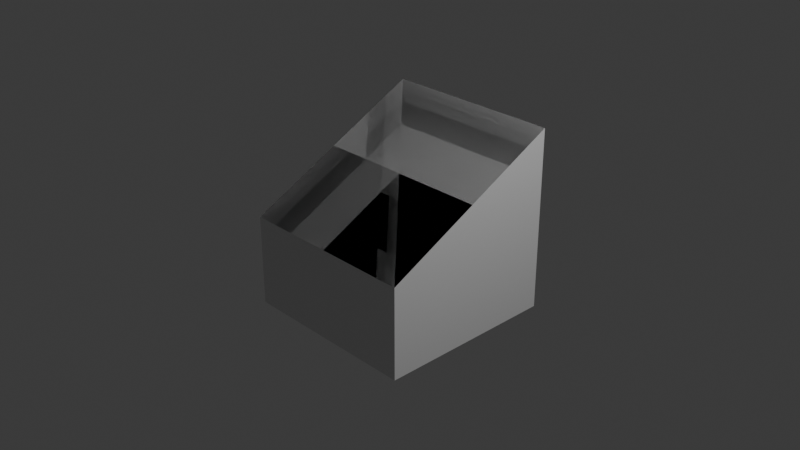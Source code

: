 # Source: slopepart1_1.blend  (saved by Blender 4.0.36; exported with 4.5.12 LTS)
import bpy
from mathutils import Matrix  # noqa: F401  (used for matrix-valued properties, if any)

bpy.ops.wm.read_factory_settings(use_empty=True)
scene = bpy.context.scene
scene.name = 'Scene'

# ---- collections
col_collection = bpy.data.collections.new('Collection'); scene.collection.children.link(col_collection)

# ---- materials (node trees are filled in below, after node groups)
mat_material = bpy.data.materials.new('Material')
mat_material.alpha_threshold = 0.0
mat_material.use_transparent_shadow = False
mat_material.roughness = 0.5
mat_material.line_color = (0.0, 0.0, 0.0, 1.0)

# ---- material node trees
mat_material.use_nodes = True; mat_material.node_tree.nodes.clear()
_N = mat_material.node_tree.nodes; _L = mat_material.node_tree.links
n0 = _N.new('ShaderNodeOutputMaterial'); n0.name = 'Material Output'; n0.location = (300, 300)
n1 = _N.new('ShaderNodeBsdfPrincipled'); n1.name = 'Principled BSDF'; n1.location = (10, 300)
n1.inputs[3].default_value = 1.45
_L.new(n1.outputs[0], n0.inputs[0])
n0.is_active_output = True

# ---- world
world_world = bpy.data.worlds.new('World'); scene.world = world_world
world_world.use_nodes = True; world_world.node_tree.nodes.clear()
_N = world_world.node_tree.nodes; _L = world_world.node_tree.links
n0 = _N.new('ShaderNodeOutputWorld'); n0.name = 'World Output'; n0.location = (300, 300)
n1 = _N.new('ShaderNodeBackground'); n1.name = 'Background'; n1.location = (10, 300)
n1.inputs[0].default_value = (0.05088, 0.05088, 0.05088, 1.0)
_L.new(n1.outputs[0], n0.inputs[0])
n0.is_active_output = True
world_world.color = (0.05088, 0.05088, 0.05088)
world_world.use_sun_shadow = False
world_world.sun_shadow_jitter_overblur = 0.0

# ---- cameras
cam_camera = bpy.data.cameras.new('Camera')
cam_camera.clip_end = 100.0
cam_camera.ortho_scale = 7.314

# ---- lights
light_light = bpy.data.lights.new('Light', 'POINT')
light_light.transmission_factor = 0.0
light_light.use_soft_falloff = False
light_light.energy = 1000.0
light_light.shadow_soft_size = 0.1
light_light.shadow_maximum_resolution = 0.006
light_light.use_absolute_resolution = True

# ---- meshes
me_cube = bpy.data.meshes.new('Cube')
me_cube.from_pydata([(1.0, -1.0, 1.0), (1.0, 1.0, -1.0), (-1.0, 1.0, 1.0), (-1.0, 1.0, -1.0), (-1.0, 1.0, -1.0), (-1.0, -1.0, 0.0), (1.0, -1.0, 0.0), (-1.0, -1.0, 1.0), (1.0, 1.0, -1.0), (1.0, 1.0, 1.0)], [], [(4, 2, 9, 8), (3, 5, 6, 1), (3, 8, 4, 1, 6, 5), (9, 2, 7, 0), (6, 0, 7, 5), (8, 9, 0, 6, 1), (5, 7, 2, 4, 3)])
_uv = me_cube.uv_layers.new(name='UVMap')
_uv.uv.foreach_set('vector', [0.375, 0.75, 0.625, 0.75, 0.625, 1.0, 0.375, 1.0, 0.0, 0.0, 0.5, 1.0, 0.5, 0.75, 0.375, 0.5, 0.0, 0.0, 0.0, 0.0, 0.0, 0.0, 0.0, 0.0, 0.0, 0.0, 0.0, 0.0, 0.625, 0.5, 0.875, 0.5, 0.875, 0.75, 0.625, 0.75, 0.0, 0.0, 0.0, 0.0, 0.0, 0.0, 0.0, 0.0, 0.0, 0.0, 0.0, 0.0, 0.0, 0.0, 0.0, 0.0, 0.0, 0.0, 0.0, 0.0, 0.0, 0.0, 0.0, 0.0, 0.0, 0.0, 0.0, 0.0])
me_cube.materials.append(mat_material)
me_cube.use_mirror_vertex_groups = False
me_cube.update()

# ---- objects
ob_cube = bpy.data.objects.new('Cube', me_cube)
ob_light = bpy.data.objects.new('Light', light_light)
ob_camera = bpy.data.objects.new('Camera', cam_camera)

# ---- transforms, parenting, visibility, modifiers, constraints
ob_cube.location = (0.0, 0.0, 0.0)
ob_cube.scale = (1.0, 1.0, -1.0)
ob_cube.lock_rotations_4d = False
ob_cube.empty_display_type = 'ARROWS'
ob_cube.lineart.crease_threshold = 0.0
ob_light.location = (4.076, 1.005, 5.904)
ob_light.rotation_euler = (0.6503, 0.05522, 1.866)
ob_light.lock_rotations_4d = False
ob_light.empty_display_type = 'ARROWS'
ob_light.color = (0.0, 0.0, 0.0, 0.0)
ob_light.lineart.crease_threshold = 0.0
ob_camera.location = (7.359, -6.926, 4.958)
ob_camera.rotation_euler = (1.109, 0.0, 0.8149)
ob_camera.lock_rotations_4d = False
ob_camera.empty_display_type = 'ARROWS'
ob_camera.color = (0.0, 0.0, 0.0, 0.0)
ob_camera.display_type = 'WIRE'
ob_camera.lineart.crease_threshold = 0.0

# ---- collection membership
col_collection.objects.link(ob_cube)
col_collection.objects.link(ob_light)
col_collection.objects.link(ob_camera)

# ---- scene / render settings (as saved in the file)
scene.camera = ob_camera
scene.frame_start = 1; scene.frame_end = 250; scene.frame_set(1)
scene.render.engine = 'BLENDER_EEVEE_NEXT'
scene.cycles.sampling_pattern = 'TABULATED_SOBOL'
bpy.context.view_layer.update()

